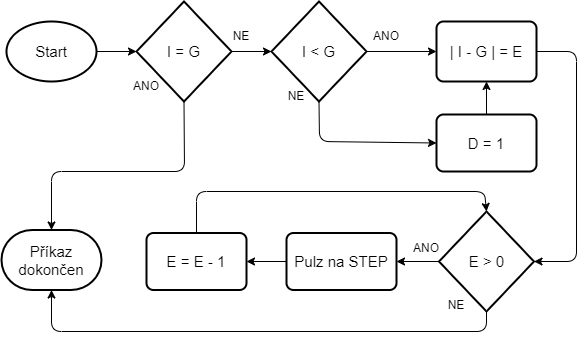

The diagram above was exported from draw.io. Its source (the exported page's mxGraphModel, read from the mxfile embedded in the PNG):
<mxGraphModel dx="832" dy="475" grid="1" gridSize="10" guides="1" tooltips="1" connect="1" arrows="1" fold="1" page="1" pageScale="1" pageWidth="1169" pageHeight="827" background="none" math="0" shadow="0">
  <root>
    <mxCell id="0" />
    <mxCell id="1" parent="0" />
    <mxCell id="2" value="&lt;font style=&quot;font-size: 15px;&quot;&gt;Start&lt;/font&gt;" style="strokeWidth=2;html=1;shape=mxgraph.flowchart.start_1;whiteSpace=wrap;" vertex="1" parent="1">
      <mxGeometry x="230" y="250" width="90" height="60" as="geometry" />
    </mxCell>
    <mxCell id="3" value="&lt;font style=&quot;font-size: 15px;&quot;&gt;I = G&lt;/font&gt;" style="strokeWidth=2;html=1;shape=mxgraph.flowchart.decision;whiteSpace=wrap;" vertex="1" parent="1">
      <mxGeometry x="360" y="230" width="95" height="100" as="geometry" />
    </mxCell>
    <mxCell id="10" style="edgeStyle=none;html=1;exitX=1;exitY=0.5;exitDx=0;exitDy=0;exitPerimeter=0;entryX=0;entryY=0.5;entryDx=0;entryDy=0;" edge="1" parent="1" source="6" target="9">
      <mxGeometry relative="1" as="geometry" />
    </mxCell>
    <mxCell id="12" style="edgeStyle=none;html=1;exitX=0.5;exitY=1;exitDx=0;exitDy=0;exitPerimeter=0;entryX=0;entryY=0.5;entryDx=0;entryDy=0;" edge="1" parent="1" source="6" target="11">
      <mxGeometry relative="1" as="geometry">
        <Array as="points">
          <mxPoint x="543" y="370" />
        </Array>
      </mxGeometry>
    </mxCell>
    <mxCell id="6" value="&lt;font style=&quot;font-size: 15px;&quot;&gt;I &amp;lt; G&lt;/font&gt;" style="strokeWidth=2;html=1;shape=mxgraph.flowchart.decision;whiteSpace=wrap;" vertex="1" parent="1">
      <mxGeometry x="495" y="230" width="95" height="100" as="geometry" />
    </mxCell>
    <mxCell id="7" style="edgeStyle=none;html=1;exitX=1;exitY=0.5;exitDx=0;exitDy=0;exitPerimeter=0;entryX=0;entryY=0.5;entryDx=0;entryDy=0;entryPerimeter=0;" edge="1" parent="1" source="2" target="3">
      <mxGeometry relative="1" as="geometry" />
    </mxCell>
    <mxCell id="8" style="edgeStyle=none;html=1;exitX=1;exitY=0.5;exitDx=0;exitDy=0;exitPerimeter=0;entryX=0;entryY=0.5;entryDx=0;entryDy=0;entryPerimeter=0;" edge="1" parent="1" source="3" target="6">
      <mxGeometry relative="1" as="geometry" />
    </mxCell>
    <mxCell id="9" value="&lt;font style=&quot;font-size: 15px;&quot;&gt;| I - G | = E&lt;/font&gt;" style="rounded=1;whiteSpace=wrap;html=1;absoluteArcSize=1;arcSize=14;strokeWidth=2;" vertex="1" parent="1">
      <mxGeometry x="660" y="250" width="100" height="60" as="geometry" />
    </mxCell>
    <mxCell id="18" style="edgeStyle=none;html=1;exitX=0.5;exitY=0;exitDx=0;exitDy=0;entryX=0.5;entryY=1;entryDx=0;entryDy=0;" edge="1" parent="1" source="11" target="9">
      <mxGeometry relative="1" as="geometry" />
    </mxCell>
    <mxCell id="11" value="&lt;font style=&quot;font-size: 15px;&quot;&gt;D = 1&lt;/font&gt;" style="rounded=1;whiteSpace=wrap;html=1;absoluteArcSize=1;arcSize=14;strokeWidth=2;" vertex="1" parent="1">
      <mxGeometry x="660" y="343" width="100" height="57" as="geometry" />
    </mxCell>
    <mxCell id="21" value="ANO" style="text;html=1;align=center;verticalAlign=middle;whiteSpace=wrap;rounded=0;" vertex="1" parent="1">
      <mxGeometry x="340" y="300" width="60" height="30" as="geometry" />
    </mxCell>
    <mxCell id="22" value="NE" style="text;html=1;align=center;verticalAlign=middle;whiteSpace=wrap;rounded=0;" vertex="1" parent="1">
      <mxGeometry x="435" y="250" width="60" height="30" as="geometry" />
    </mxCell>
    <mxCell id="23" value="ANO" style="text;html=1;align=center;verticalAlign=middle;whiteSpace=wrap;rounded=0;" vertex="1" parent="1">
      <mxGeometry x="580" y="250" width="60" height="30" as="geometry" />
    </mxCell>
    <mxCell id="24" value="NE" style="text;html=1;align=center;verticalAlign=middle;whiteSpace=wrap;rounded=0;" vertex="1" parent="1">
      <mxGeometry x="490" y="310" width="60" height="30" as="geometry" />
    </mxCell>
    <mxCell id="29" style="edgeStyle=none;html=1;exitX=0;exitY=0.5;exitDx=0;exitDy=0;exitPerimeter=0;entryX=1;entryY=0.5;entryDx=0;entryDy=0;" edge="1" parent="1" source="25" target="28">
      <mxGeometry relative="1" as="geometry" />
    </mxCell>
    <mxCell id="25" value="&lt;font style=&quot;font-size: 15px;&quot;&gt;E &amp;gt; 0&lt;/font&gt;" style="strokeWidth=2;html=1;shape=mxgraph.flowchart.decision;whiteSpace=wrap;" vertex="1" parent="1">
      <mxGeometry x="662.5" y="440" width="95" height="100" as="geometry" />
    </mxCell>
    <mxCell id="26" style="edgeStyle=none;html=1;exitX=1;exitY=0.5;exitDx=0;exitDy=0;entryX=1;entryY=0.5;entryDx=0;entryDy=0;entryPerimeter=0;" edge="1" parent="1" source="9" target="25">
      <mxGeometry relative="1" as="geometry">
        <Array as="points">
          <mxPoint x="800" y="280" />
          <mxPoint x="800" y="490" />
        </Array>
      </mxGeometry>
    </mxCell>
    <mxCell id="31" style="edgeStyle=none;html=1;exitX=0;exitY=0.5;exitDx=0;exitDy=0;entryX=1;entryY=0.5;entryDx=0;entryDy=0;" edge="1" parent="1" source="28" target="30">
      <mxGeometry relative="1" as="geometry" />
    </mxCell>
    <mxCell id="28" value="&lt;font style=&quot;font-size: 15px;&quot;&gt;Pulz na STEP&lt;/font&gt;" style="rounded=1;whiteSpace=wrap;html=1;absoluteArcSize=1;arcSize=14;strokeWidth=2;" vertex="1" parent="1">
      <mxGeometry x="510" y="461.5" width="110" height="57" as="geometry" />
    </mxCell>
    <mxCell id="30" value="&lt;font style=&quot;font-size: 15px;&quot;&gt;E = E - 1&lt;/font&gt;" style="rounded=1;whiteSpace=wrap;html=1;absoluteArcSize=1;arcSize=14;strokeWidth=2;" vertex="1" parent="1">
      <mxGeometry x="370" y="461.5" width="100" height="57" as="geometry" />
    </mxCell>
    <mxCell id="32" style="edgeStyle=none;html=1;exitX=0.5;exitY=0;exitDx=0;exitDy=0;entryX=0.5;entryY=0;entryDx=0;entryDy=0;entryPerimeter=0;" edge="1" parent="1" source="30" target="25">
      <mxGeometry relative="1" as="geometry">
        <Array as="points">
          <mxPoint x="420" y="420" />
          <mxPoint x="708" y="420" />
        </Array>
      </mxGeometry>
    </mxCell>
    <mxCell id="33" value="ANO" style="text;html=1;align=center;verticalAlign=middle;whiteSpace=wrap;rounded=0;" vertex="1" parent="1">
      <mxGeometry x="620" y="461.5" width="60" height="30" as="geometry" />
    </mxCell>
    <mxCell id="34" value="NE" style="text;html=1;align=center;verticalAlign=middle;whiteSpace=wrap;rounded=0;" vertex="1" parent="1">
      <mxGeometry x="650" y="518.5" width="60" height="30" as="geometry" />
    </mxCell>
    <mxCell id="35" value="&lt;font style=&quot;font-size: 15px;&quot;&gt;Příkaz dokončen&lt;/font&gt;" style="strokeWidth=2;html=1;shape=mxgraph.flowchart.terminator;whiteSpace=wrap;" vertex="1" parent="1">
      <mxGeometry x="225" y="458.5" width="100" height="60" as="geometry" />
    </mxCell>
    <mxCell id="38" style="edgeStyle=none;html=1;exitX=0.5;exitY=1;exitDx=0;exitDy=0;exitPerimeter=0;entryX=0.5;entryY=1;entryDx=0;entryDy=0;entryPerimeter=0;" edge="1" parent="1" source="25" target="35">
      <mxGeometry relative="1" as="geometry">
        <Array as="points">
          <mxPoint x="710" y="560" />
          <mxPoint x="275" y="560" />
        </Array>
      </mxGeometry>
    </mxCell>
    <mxCell id="40" style="edgeStyle=none;html=1;exitX=0.5;exitY=1;exitDx=0;exitDy=0;exitPerimeter=0;entryX=0.5;entryY=0;entryDx=0;entryDy=0;entryPerimeter=0;" edge="1" parent="1" source="3" target="35">
      <mxGeometry relative="1" as="geometry">
        <Array as="points">
          <mxPoint x="408" y="400" />
          <mxPoint x="275" y="400" />
        </Array>
      </mxGeometry>
    </mxCell>
  </root>
</mxGraphModel>